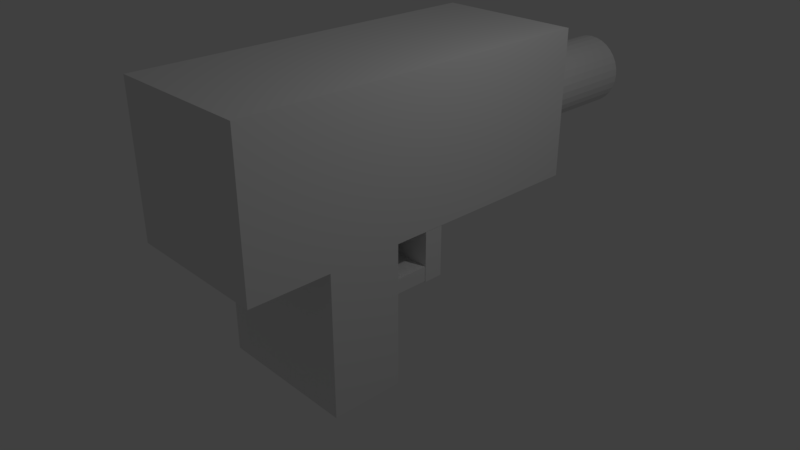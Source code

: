 # Source: uzi.blend  (saved by Blender 2.79.0; exported with 4.5.12 LTS)
import bpy
from mathutils import Matrix  # noqa: F401  (used for matrix-valued properties, if any)

bpy.ops.wm.read_factory_settings(use_empty=True)
scene = bpy.context.scene
scene.name = 'Scene'

# ---- collections
col_collection_1 = bpy.data.collections.new('Collection 1'); scene.collection.children.link(col_collection_1)

# ---- materials (node trees are filled in below, after node groups)
mat_material = bpy.data.materials.new('Material')
mat_material.alpha_threshold = 0.0
mat_material.use_transparent_shadow = False
mat_material.roughness = 0.5
mat_material.line_color = (0.0, 0.0, 0.0, 1.0)

# ---- material node trees

# ---- world
world_world = bpy.data.worlds.new('World'); scene.world = world_world
world_world.color = (0.05088, 0.05088, 0.05088)
world_world.use_sun_shadow = False
world_world.sun_shadow_jitter_overblur = 0.0
world_world.cycles.sampling_method = 'MANUAL'

# ---- cameras
cam_camera = bpy.data.cameras.new('Camera')
cam_camera.clip_end = 100.0
cam_camera.lens = 35.0
cam_camera.sensor_width = 32.0
cam_camera.sensor_height = 18.0
cam_camera.ortho_scale = 7.314
cam_camera.dof.focus_distance = 0.0
cam_camera.dof.aperture_fstop = 128.0

# ---- lights
light_lamp = bpy.data.lights.new('Lamp', 'POINT')
light_lamp.transmission_factor = 0.0
light_lamp.cutoff_distance = 30.0
light_lamp.energy = 100.0
light_lamp.shadow_buffer_clip_start = 1.001
light_lamp.shadow_soft_size = 0.1
light_lamp.shadow_maximum_resolution = 0.006
light_lamp.use_absolute_resolution = True

# ---- meshes
me_cube_003 = bpy.data.meshes.new('Cube.003')
me_cube_003.from_pydata([(-1.0, -1.0, -1.0), (-1.0, -1.0, 1.0), (-1.0, 1.0, -1.0), (-1.0, 1.0, 1.0), (1.0, -1.0, -1.0), (1.0, -1.0, 1.0), (1.0, 1.0, -1.0), (1.0, 1.0, 1.0)], [], [(0, 1, 3, 2), (2, 3, 7, 6), (6, 7, 5, 4), (4, 5, 1, 0), (2, 6, 4, 0), (7, 3, 1, 5)])
me_cube_003.use_remesh_preserve_volume = False
me_cube_003.use_remesh_preserve_attributes = False
me_cube_003.use_mirror_vertex_groups = False
me_cube_003.update()
me_cube_002 = bpy.data.meshes.new('Cube.002')
me_cube_002.from_pydata([(-1.0, -1.0, -1.0), (-1.0, -1.0, 1.0), (-1.0, 1.0, -1.0), (-1.0, 1.0, 1.0), (1.0, -1.0, -1.0), (1.0, -1.0, 1.0), (1.0, 1.0, -1.0), (1.0, 1.0, 1.0)], [], [(0, 1, 3, 2), (2, 3, 7, 6), (6, 7, 5, 4), (4, 5, 1, 0), (2, 6, 4, 0), (7, 3, 1, 5)])
me_cube_002.use_remesh_preserve_volume = False
me_cube_002.use_remesh_preserve_attributes = False
me_cube_002.use_mirror_vertex_groups = False
me_cube_002.update()
me_cylinder = bpy.data.meshes.new('Cylinder')
me_cylinder.from_pydata([(0.0, 1.0, -1.0), (0.0, 1.0, 1.0), (0.1951, 0.9808, -1.0), (0.1951, 0.9808, 1.0), (0.3827, 0.9239, -1.0), (0.3827, 0.9239, 1.0), (0.5556, 0.8315, -1.0), (0.5556, 0.8315, 1.0), (0.7071, 0.7071, -1.0), (0.7071, 0.7071, 1.0), (0.8315, 0.5556, -1.0), (0.8315, 0.5556, 1.0), (0.9239, 0.3827, -1.0), (0.9239, 0.3827, 1.0), (0.9808, 0.1951, -1.0), (0.9808, 0.1951, 1.0), (1.0, 7.55e-08, -1.0), (1.0, 7.55e-08, 1.0), (0.9808, -0.1951, -1.0), (0.9808, -0.1951, 1.0), (0.9239, -0.3827, -1.0), (0.9239, -0.3827, 1.0), (0.8315, -0.5556, -1.0), (0.8315, -0.5556, 1.0), (0.7071, -0.7071, -1.0), (0.7071, -0.7071, 1.0), (0.5556, -0.8315, -1.0), (0.5556, -0.8315, 1.0), (0.3827, -0.9239, -1.0), (0.3827, -0.9239, 1.0), (0.1951, -0.9808, -1.0), (0.1951, -0.9808, 1.0), (-3.258e-07, -1.0, -1.0), (-3.258e-07, -1.0, 1.0), (-0.1951, -0.9808, -1.0), (-0.1951, -0.9808, 1.0), (-0.3827, -0.9239, -1.0), (-0.3827, -0.9239, 1.0), (-0.5556, -0.8315, -1.0), (-0.5556, -0.8315, 1.0), (-0.7071, -0.7071, -1.0), (-0.7071, -0.7071, 1.0), (-0.8315, -0.5556, -1.0), (-0.8315, -0.5556, 1.0), (-0.9239, -0.3827, -1.0), (-0.9239, -0.3827, 1.0), (-0.9808, -0.1951, -1.0), (-0.9808, -0.1951, 1.0), (-1.0, 9.656e-07, -1.0), (-1.0, 9.656e-07, 1.0), (-0.9808, 0.1951, -1.0), (-0.9808, 0.1951, 1.0), (-0.9239, 0.3827, -1.0), (-0.9239, 0.3827, 1.0), (-0.8315, 0.5556, -1.0), (-0.8315, 0.5556, 1.0), (-0.7071, 0.7071, -1.0), (-0.7071, 0.7071, 1.0), (-0.5556, 0.8315, -1.0), (-0.5556, 0.8315, 1.0), (-0.3827, 0.9239, -1.0), (-0.3827, 0.9239, 1.0), (-0.1951, 0.9808, -1.0), (-0.1951, 0.9808, 1.0)], [], [(0, 1, 3, 2), (2, 3, 5, 4), (4, 5, 7, 6), (6, 7, 9, 8), (8, 9, 11, 10), (10, 11, 13, 12), (12, 13, 15, 14), (14, 15, 17, 16), (16, 17, 19, 18), (18, 19, 21, 20), (20, 21, 23, 22), (22, 23, 25, 24), (24, 25, 27, 26), (26, 27, 29, 28), (28, 29, 31, 30), (30, 31, 33, 32), (32, 33, 35, 34), (34, 35, 37, 36), (36, 37, 39, 38), (38, 39, 41, 40), (40, 41, 43, 42), (42, 43, 45, 44), (44, 45, 47, 46), (46, 47, 49, 48), (48, 49, 51, 50), (50, 51, 53, 52), (52, 53, 55, 54), (54, 55, 57, 56), (56, 57, 59, 58), (58, 59, 61, 60), (3, 1, 63, 61, 59, 57, 55, 53, 51, 49, 47, 45, 43, 41, 39, 37, 35, 33, 31, 29, 27, 25, 23, 21, 19, 17, 15, 13, 11, 9, 7, 5), (60, 61, 63, 62), (62, 63, 1, 0), (0, 2, 4, 6, 8, 10, 12, 14, 16, 18, 20, 22, 24, 26, 28, 30, 32, 34, 36, 38, 40, 42, 44, 46, 48, 50, 52, 54, 56, 58, 60, 62)])
me_cylinder.use_remesh_preserve_volume = False
me_cylinder.use_remesh_preserve_attributes = False
me_cylinder.use_mirror_vertex_groups = False
me_cylinder.update()
me_cube_001 = bpy.data.meshes.new('Cube.001')
me_cube_001.from_pydata([(-1.0, -1.0, -1.0), (-1.0, -1.0, 1.0), (-1.0, 1.0, -1.0), (-1.0, 1.0, 1.0), (1.0, -1.0, -1.0), (1.0, -1.0, 1.0), (1.0, 1.0, -1.0), (1.0, 1.0, 1.0)], [], [(0, 1, 3, 2), (2, 3, 7, 6), (6, 7, 5, 4), (4, 5, 1, 0), (2, 6, 4, 0), (7, 3, 1, 5)])
me_cube_001.use_remesh_preserve_volume = False
me_cube_001.use_remesh_preserve_attributes = False
me_cube_001.use_mirror_vertex_groups = False
me_cube_001.update()
me_cube = bpy.data.meshes.new('Cube')
me_cube.from_pydata([(1.0, 1.0, -1.0), (1.0, -1.0, -1.0), (-1.0, -1.0, -1.0), (-1.0, 1.0, -1.0), (1.0, 1.0, 1.0), (1.0, -1.0, 1.0), (-1.0, -1.0, 1.0), (-1.0, 1.0, 1.0)], [], [(0, 1, 2, 3), (4, 7, 6, 5), (0, 4, 5, 1), (1, 5, 6, 2), (2, 6, 7, 3), (4, 0, 3, 7)])
me_cube.materials.append(mat_material)
me_cube.use_remesh_preserve_volume = False
me_cube.use_remesh_preserve_attributes = False
me_cube.use_mirror_vertex_groups = False
me_cube.update()

# ---- objects
ob_cube_003 = bpy.data.objects.new('Cube.003', me_cube_003)
ob_cube_002 = bpy.data.objects.new('Cube.002', me_cube_002)
ob_cylinder = bpy.data.objects.new('Cylinder', me_cylinder)
ob_cube_001 = bpy.data.objects.new('Cube.001', me_cube_001)
ob_cube = bpy.data.objects.new('Cube', me_cube)
ob_lamp = bpy.data.objects.new('Lamp', light_lamp)
ob_camera = bpy.data.objects.new('Camera', cam_camera)

# ---- transforms, parenting, visibility, modifiers, constraints
ob_cube_003.location = (-0.001863, 0.1568, 0.3328)
ob_cube_003.scale = (1.0, 0.13, 0.34)
ob_cube_003.lineart.crease_threshold = 0.0
ob_cube_002.location = (-0.008802, -0.2186, 0.1042)
ob_cube_002.scale = (1.0, 0.5, 0.1)
ob_cube_002.lineart.crease_threshold = 0.0
ob_cylinder.location = (0.0, 3.479, 1.546)
ob_cylinder.rotation_euler = (1.571, 0.0, 0.0)
ob_cylinder.scale = (0.5, 0.5, 1.0)
ob_cylinder.lineart.crease_threshold = 0.0
ob_cube_001.location = (0.0, -0.9265, -0.2767)
ob_cube_001.scale = (1.0, 0.5, 1.0)
ob_cube_001.lineart.crease_threshold = 0.0
ob_cube.location = (0.0, 0.0, 1.675)
ob_cube.rotation_euler = (0.0, 0.0, 1.571)
ob_cube.scale = (2.5, 1.0, 1.0)
ob_cube.lock_rotations_4d = False
ob_cube.empty_display_type = 'ARROWS'
ob_cube.lineart.crease_threshold = 0.0
ob_lamp.location = (4.076, 1.005, 5.904)
ob_lamp.rotation_euler = (0.6503, 0.05522, 1.866)
ob_lamp.lock_rotations_4d = False
ob_lamp.empty_display_type = 'ARROWS'
ob_lamp.color = (0.0, 0.0, 0.0, 0.0)
ob_lamp.lineart.crease_threshold = 0.0
ob_camera.location = (7.481, -6.508, 5.344)
ob_camera.rotation_euler = (1.109, 0.0, 0.8149)
ob_camera.lock_rotations_4d = False
ob_camera.empty_display_type = 'ARROWS'
ob_camera.color = (0.0, 0.0, 0.0, 0.0)
ob_camera.display_type = 'WIRE'
ob_camera.lineart.crease_threshold = 0.0

# ---- collection membership
col_collection_1.objects.link(ob_cube_003)
col_collection_1.objects.link(ob_cube_002)
col_collection_1.objects.link(ob_cylinder)
col_collection_1.objects.link(ob_cube_001)
col_collection_1.objects.link(ob_cube)
col_collection_1.objects.link(ob_lamp)
col_collection_1.objects.link(ob_camera)

# ---- scene / render settings (as saved in the file)
scene.camera = ob_camera
scene.frame_start = 1; scene.frame_end = 250; scene.frame_set(1)
scene.render.engine = 'BLENDER_EEVEE_NEXT'
scene.render.resolution_percentage = 50
scene.render.dither_intensity = 0.0
scene.cycles.use_denoising = False
scene.cycles.samples = 128
scene.cycles.sampling_pattern = 'TABULATED_SOBOL'
scene.cycles.use_adaptive_sampling = False
scene.cycles.use_light_tree = False
scene.cycles.blur_glossy = 0.0
scene.cycles.sample_clamp_indirect = 0.0
scene.view_settings.view_transform = 'Standard'
bpy.context.view_layer.update()
